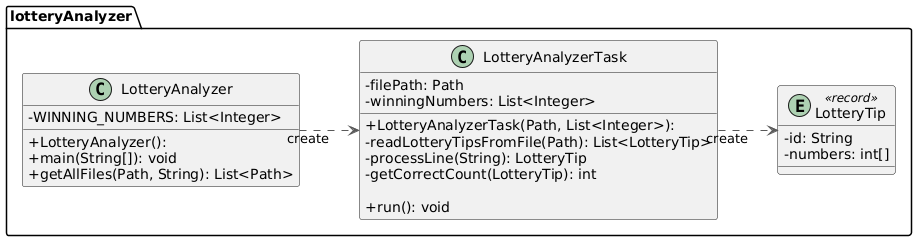

The diagram above was rendered by PlantUML. Its source (embedded in the PNG):
@startuml
left to right direction
skinparam linetype ortho
skinparam classAttributeIconSize 0

package "lotteryAnalyzer" {

entity LotteryTip << record >> {
  - id: String
  - numbers: int[]
}

class LotteryAnalyzer {
  - WINNING_NUMBERS: List<Integer>
  + LotteryAnalyzer():
  + main(String[]): void
  + getAllFiles(Path, String): List<Path>
}

class LotteryAnalyzerTask {
  - filePath: Path
  - winningNumbers: List<Integer>
  + LotteryAnalyzerTask(Path, List<Integer>):
  - readLotteryTipsFromFile(Path): List<LotteryTip>
  - processLine(String): LotteryTip
  - getCorrectCount(LotteryTip): int

  + run(): void
}

LotteryAnalyzer      -[#595959,dashed]->  LotteryAnalyzerTask : "«create»"
LotteryAnalyzerTask  -[#595959,dashed]->  LotteryTip        : "«create»"
}
@enduml